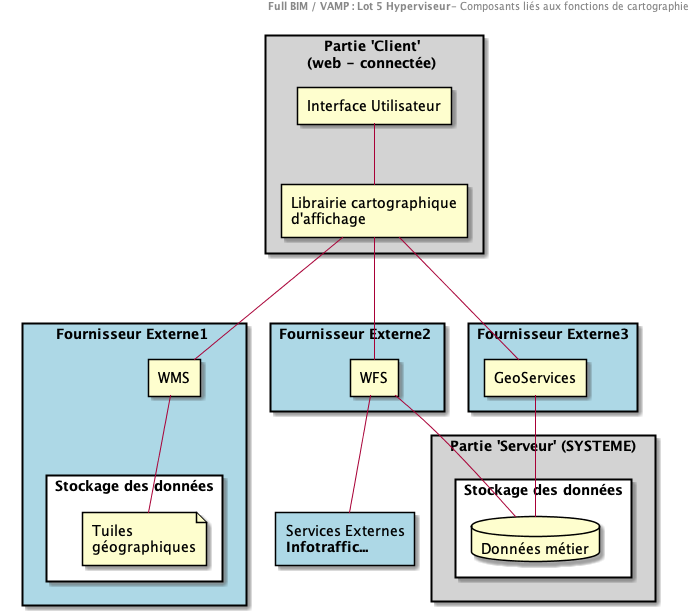

The diagram above was rendered by PlantUML. Its source (embedded in the PNG):
@startuml
header
<b>Full BIM / VAMP : Lot 5 Hyperviseur</b>- Composants liés aux fonctions de cartographie
end header

Rectangle "Partie 'Client' \n(web - connectée) " as Client #lightgrey {
Rectangle "Interface Utilisateur" as CWeb001
Rectangle "Librairie cartographique \n d'affichage" as CWeb002

}



Rectangle "Fournisseur Externe1 " as Prov001 #lightblue{

Rectangle WMS
Rectangle "Stockage des données" as datastore2 #white{

file "Tuiles \n géographiques" as tiles


}

}


Rectangle "Fournisseur Externe2 " as Prov002 #lightblue{


Rectangle WFS

}

Rectangle "Fournisseur Externe3" as Prov003 #lightblue{


Rectangle GeoServices

}







Rectangle "Partie 'Serveur' (SYSTEME)" as Serveur #lightgrey{

Rectangle "Stockage des données" as datastore #white{
database "Données métier" as data


}



}
Rectangle "Services Externes \n **Infotraffic...**"  as Ext001 #lightblue

CWeb001--CWeb002
CWeb002---WMS
CWeb002---WFS
CWeb002---GeoServices

WFS -- Ext001

WFS -- data
WMS -- tiles
GeoServices -- data

@enduml